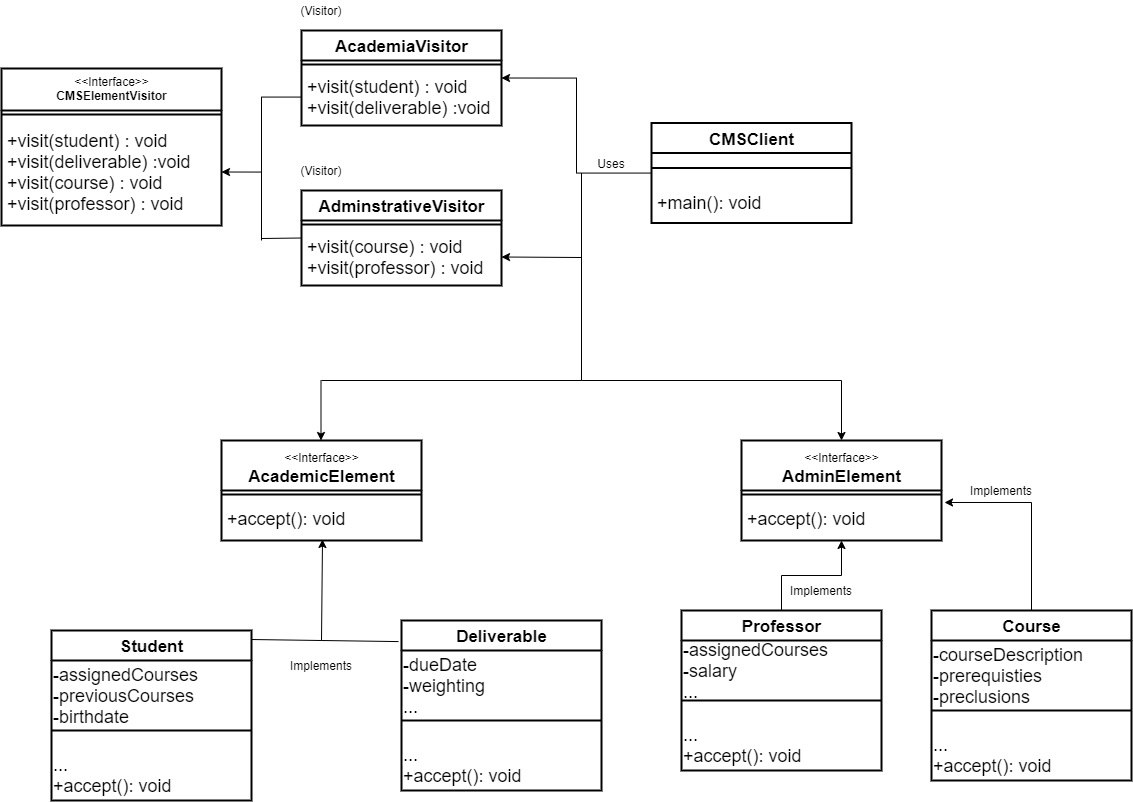

The diagram above was exported from draw.io. Its source (the exported page's mxGraphModel, read from the mxfile embedded in the PNG):
<mxGraphModel dx="1420" dy="1209" grid="1" gridSize="10" guides="1" tooltips="1" connect="1" arrows="1" fold="1" page="1" pageScale="1" pageWidth="100" pageHeight="100" background="none" math="0" shadow="0">
  <root>
    <mxCell id="0" />
    <mxCell id="1" parent="0" />
    <mxCell id="bWZKJVgbzyOHMLPQIaVQ-1" value="&lt;font style=&quot;font-size: 17px&quot;&gt;&lt;b&gt;AdminstrativeVisitor&lt;/b&gt;&lt;br&gt;&lt;/font&gt;" style="swimlane;fontStyle=0;align=center;verticalAlign=top;childLayout=stackLayout;horizontal=1;startSize=30;horizontalStack=0;resizeParent=1;resizeParentMax=0;resizeLast=0;collapsible=0;marginBottom=0;html=1;strokeWidth=2;" vertex="1" parent="1">
      <mxGeometry x="320" y="230" width="200" height="95" as="geometry" />
    </mxCell>
    <mxCell id="bWZKJVgbzyOHMLPQIaVQ-6" value="" style="line;strokeWidth=2;fillColor=none;align=left;verticalAlign=middle;spacingTop=-1;spacingLeft=3;spacingRight=3;rotatable=0;labelPosition=right;points=[];portConstraint=eastwest;" vertex="1" parent="bWZKJVgbzyOHMLPQIaVQ-1">
      <mxGeometry y="30" width="200" height="8" as="geometry" />
    </mxCell>
    <mxCell id="bWZKJVgbzyOHMLPQIaVQ-8" value="&lt;font style=&quot;font-size: 18px&quot;&gt;+visit(course) : void&lt;br&gt;+visit(professor) : void&lt;br&gt;&lt;/font&gt;" style="text;html=1;strokeColor=none;fillColor=none;align=left;verticalAlign=middle;spacingLeft=4;spacingRight=4;overflow=hidden;rotatable=0;points=[[0,0.5],[1,0.5]];portConstraint=eastwest;strokeWidth=2;" vertex="1" parent="bWZKJVgbzyOHMLPQIaVQ-1">
      <mxGeometry y="38" width="200" height="57" as="geometry" />
    </mxCell>
    <mxCell id="bWZKJVgbzyOHMLPQIaVQ-13" value="(Visitor)" style="text;html=1;strokeColor=none;fillColor=none;align=center;verticalAlign=middle;whiteSpace=wrap;rounded=0;" vertex="1" parent="1">
      <mxGeometry x="320" y="200" width="40" height="20" as="geometry" />
    </mxCell>
    <mxCell id="bWZKJVgbzyOHMLPQIaVQ-25" value="&lt;font style=&quot;font-size: 17px&quot;&gt;&lt;b&gt;AcademiaVisitor&lt;/b&gt;&lt;br&gt;&lt;/font&gt;" style="swimlane;fontStyle=0;align=center;verticalAlign=top;childLayout=stackLayout;horizontal=1;startSize=30;horizontalStack=0;resizeParent=1;resizeParentMax=0;resizeLast=0;collapsible=0;marginBottom=0;html=1;strokeWidth=2;" vertex="1" parent="1">
      <mxGeometry x="320" y="70" width="200" height="95" as="geometry" />
    </mxCell>
    <mxCell id="bWZKJVgbzyOHMLPQIaVQ-26" value="" style="line;strokeWidth=2;fillColor=none;align=left;verticalAlign=middle;spacingTop=-1;spacingLeft=3;spacingRight=3;rotatable=0;labelPosition=right;points=[];portConstraint=eastwest;" vertex="1" parent="bWZKJVgbzyOHMLPQIaVQ-25">
      <mxGeometry y="30" width="200" height="8" as="geometry" />
    </mxCell>
    <mxCell id="bWZKJVgbzyOHMLPQIaVQ-27" value="&lt;font style=&quot;font-size: 18px&quot;&gt;&lt;span style=&quot;font-family: &amp;#34;helvetica&amp;#34;&quot;&gt;+visit(student) : void&lt;br&gt;&lt;/span&gt;&lt;span style=&quot;font-family: &amp;#34;helvetica&amp;#34;&quot;&gt;+visit(deliverable) :void&lt;/span&gt;&lt;br&gt;&lt;/font&gt;" style="text;html=1;strokeColor=none;fillColor=none;align=left;verticalAlign=middle;spacingLeft=4;spacingRight=4;overflow=hidden;rotatable=0;points=[[0,0.5],[1,0.5]];portConstraint=eastwest;strokeWidth=2;" vertex="1" parent="bWZKJVgbzyOHMLPQIaVQ-25">
      <mxGeometry y="38" width="200" height="57" as="geometry" />
    </mxCell>
    <mxCell id="bWZKJVgbzyOHMLPQIaVQ-28" value="(Visitor)" style="text;html=1;strokeColor=none;fillColor=none;align=center;verticalAlign=middle;whiteSpace=wrap;rounded=0;" vertex="1" parent="1">
      <mxGeometry x="320" y="40" width="40" height="20" as="geometry" />
    </mxCell>
    <mxCell id="bWZKJVgbzyOHMLPQIaVQ-33" value="&amp;lt;&amp;lt;Interface&amp;gt;&amp;gt;&lt;br&gt;&lt;b&gt;CMSElementVisitor&lt;/b&gt;" style="swimlane;fontStyle=0;align=center;verticalAlign=top;childLayout=stackLayout;horizontal=1;startSize=42;horizontalStack=0;resizeParent=1;resizeParentMax=0;resizeLast=0;collapsible=0;marginBottom=0;html=1;strokeWidth=2;" vertex="1" parent="1">
      <mxGeometry x="20" y="108" width="220" height="157" as="geometry" />
    </mxCell>
    <mxCell id="bWZKJVgbzyOHMLPQIaVQ-38" value="" style="line;strokeWidth=2;fillColor=none;align=left;verticalAlign=middle;spacingTop=-1;spacingLeft=3;spacingRight=3;rotatable=0;labelPosition=right;points=[];portConstraint=eastwest;" vertex="1" parent="bWZKJVgbzyOHMLPQIaVQ-33">
      <mxGeometry y="42" width="220" height="8" as="geometry" />
    </mxCell>
    <mxCell id="bWZKJVgbzyOHMLPQIaVQ-40" value="&lt;span style=&quot;font-size: 18px ; font-family: &amp;#34;helvetica&amp;#34;&quot;&gt;+visit(student) : void&lt;br&gt;&lt;/span&gt;&lt;span style=&quot;font-size: 18px ; font-family: &amp;#34;helvetica&amp;#34;&quot;&gt;+visit(deliverable) :void&lt;br&gt;&lt;/span&gt;&lt;span style=&quot;font-size: 18px&quot;&gt;+visit(course) : void&lt;br&gt;&lt;/span&gt;&lt;span style=&quot;font-size: 18px&quot;&gt;+visit(professor) : void&lt;/span&gt;&lt;span style=&quot;font-size: 18px ; font-family: &amp;#34;helvetica&amp;#34;&quot;&gt;&lt;br&gt;&lt;/span&gt;" style="text;html=1;strokeColor=none;fillColor=none;align=left;verticalAlign=middle;spacingLeft=4;spacingRight=4;overflow=hidden;rotatable=0;points=[[0,0.5],[1,0.5]];portConstraint=eastwest;strokeWidth=2;" vertex="1" parent="bWZKJVgbzyOHMLPQIaVQ-33">
      <mxGeometry y="50" width="220" height="107" as="geometry" />
    </mxCell>
    <mxCell id="bWZKJVgbzyOHMLPQIaVQ-42" style="edgeStyle=orthogonalEdgeStyle;rounded=0;orthogonalLoop=1;jettySize=auto;html=1;entryX=1;entryY=0.5;entryDx=0;entryDy=0;" edge="1" parent="1" source="bWZKJVgbzyOHMLPQIaVQ-27" target="bWZKJVgbzyOHMLPQIaVQ-40">
      <mxGeometry relative="1" as="geometry">
        <Array as="points">
          <mxPoint x="280" y="137" />
          <mxPoint x="280" y="212" />
        </Array>
      </mxGeometry>
    </mxCell>
    <mxCell id="bWZKJVgbzyOHMLPQIaVQ-44" value="" style="endArrow=none;html=1;entryX=0;entryY=0.5;entryDx=0;entryDy=0;" edge="1" parent="1" target="bWZKJVgbzyOHMLPQIaVQ-1">
      <mxGeometry width="50" height="50" relative="1" as="geometry">
        <mxPoint x="280" y="278" as="sourcePoint" />
        <mxPoint x="270" y="310" as="targetPoint" />
      </mxGeometry>
    </mxCell>
    <mxCell id="bWZKJVgbzyOHMLPQIaVQ-45" value="" style="endArrow=none;html=1;" edge="1" parent="1">
      <mxGeometry width="50" height="50" relative="1" as="geometry">
        <mxPoint x="280" y="190" as="sourcePoint" />
        <mxPoint x="280" y="280" as="targetPoint" />
      </mxGeometry>
    </mxCell>
    <mxCell id="bWZKJVgbzyOHMLPQIaVQ-49" style="edgeStyle=orthogonalEdgeStyle;rounded=0;orthogonalLoop=1;jettySize=auto;html=1;entryX=1;entryY=0.5;entryDx=0;entryDy=0;" edge="1" parent="1" source="bWZKJVgbzyOHMLPQIaVQ-46" target="bWZKJVgbzyOHMLPQIaVQ-25">
      <mxGeometry relative="1" as="geometry" />
    </mxCell>
    <mxCell id="bWZKJVgbzyOHMLPQIaVQ-46" value="&lt;font style=&quot;font-size: 17px&quot;&gt;&lt;b&gt;CMSClient&lt;/b&gt;&lt;br&gt;&lt;/font&gt;" style="swimlane;fontStyle=0;align=center;verticalAlign=top;childLayout=stackLayout;horizontal=1;startSize=30;horizontalStack=0;resizeParent=1;resizeParentMax=0;resizeLast=0;collapsible=0;marginBottom=0;html=1;strokeWidth=2;" vertex="1" parent="1">
      <mxGeometry x="670" y="162.5" width="200" height="100" as="geometry" />
    </mxCell>
    <mxCell id="bWZKJVgbzyOHMLPQIaVQ-47" value="" style="line;strokeWidth=2;fillColor=none;align=left;verticalAlign=middle;spacingTop=-1;spacingLeft=3;spacingRight=3;rotatable=0;labelPosition=right;points=[];portConstraint=eastwest;" vertex="1" parent="bWZKJVgbzyOHMLPQIaVQ-46">
      <mxGeometry y="30" width="200" height="30" as="geometry" />
    </mxCell>
    <mxCell id="bWZKJVgbzyOHMLPQIaVQ-48" value="&lt;font style=&quot;font-size: 18px&quot;&gt;+main(): void&lt;br&gt;&lt;/font&gt;" style="text;html=1;strokeColor=none;fillColor=none;align=left;verticalAlign=middle;spacingLeft=4;spacingRight=4;overflow=hidden;rotatable=0;points=[[0,0.5],[1,0.5]];portConstraint=eastwest;strokeWidth=2;" vertex="1" parent="bWZKJVgbzyOHMLPQIaVQ-46">
      <mxGeometry y="60" width="200" height="40" as="geometry" />
    </mxCell>
    <mxCell id="bWZKJVgbzyOHMLPQIaVQ-52" value="" style="endArrow=none;html=1;" edge="1" parent="1">
      <mxGeometry width="50" height="50" relative="1" as="geometry">
        <mxPoint x="600" y="420" as="sourcePoint" />
        <mxPoint x="600" y="212.5" as="targetPoint" />
      </mxGeometry>
    </mxCell>
    <mxCell id="bWZKJVgbzyOHMLPQIaVQ-53" value="" style="endArrow=classic;html=1;entryX=1;entryY=0.5;entryDx=0;entryDy=0;" edge="1" parent="1" target="bWZKJVgbzyOHMLPQIaVQ-8">
      <mxGeometry width="50" height="50" relative="1" as="geometry">
        <mxPoint x="600" y="297" as="sourcePoint" />
        <mxPoint x="630" y="330" as="targetPoint" />
      </mxGeometry>
    </mxCell>
    <mxCell id="bWZKJVgbzyOHMLPQIaVQ-54" value="" style="endArrow=none;html=1;" edge="1" parent="1">
      <mxGeometry width="50" height="50" relative="1" as="geometry">
        <mxPoint x="340" y="420" as="sourcePoint" />
        <mxPoint x="600" y="420" as="targetPoint" />
      </mxGeometry>
    </mxCell>
    <mxCell id="bWZKJVgbzyOHMLPQIaVQ-55" value="" style="endArrow=classic;html=1;" edge="1" parent="1">
      <mxGeometry width="50" height="50" relative="1" as="geometry">
        <mxPoint x="339.5" y="420" as="sourcePoint" />
        <mxPoint x="339.5" y="480" as="targetPoint" />
      </mxGeometry>
    </mxCell>
    <mxCell id="bWZKJVgbzyOHMLPQIaVQ-56" value="&lt;font style=&quot;font-size: 17px&quot;&gt;&lt;span style=&quot;font-size: 12px&quot;&gt;&amp;lt;&amp;lt;Interface&amp;gt;&amp;gt;&lt;/span&gt;&lt;b&gt;&lt;br&gt;AcademicElement&lt;/b&gt;&lt;br&gt;&lt;/font&gt;" style="swimlane;fontStyle=0;align=center;verticalAlign=top;childLayout=stackLayout;horizontal=1;startSize=50;horizontalStack=0;resizeParent=1;resizeParentMax=0;resizeLast=0;collapsible=0;marginBottom=0;html=1;strokeWidth=2;" vertex="1" parent="1">
      <mxGeometry x="240" y="480" width="200" height="100" as="geometry" />
    </mxCell>
    <mxCell id="bWZKJVgbzyOHMLPQIaVQ-57" value="" style="line;strokeWidth=2;fillColor=none;align=left;verticalAlign=middle;spacingTop=-1;spacingLeft=3;spacingRight=3;rotatable=0;labelPosition=right;points=[];portConstraint=eastwest;" vertex="1" parent="bWZKJVgbzyOHMLPQIaVQ-56">
      <mxGeometry y="50" width="200" height="8" as="geometry" />
    </mxCell>
    <mxCell id="bWZKJVgbzyOHMLPQIaVQ-58" value="&lt;font style=&quot;font-size: 18px&quot;&gt;+accept(): void&lt;br&gt;&lt;/font&gt;" style="text;html=1;strokeColor=none;fillColor=none;align=left;verticalAlign=middle;spacingLeft=4;spacingRight=4;overflow=hidden;rotatable=0;points=[[0,0.5],[1,0.5]];portConstraint=eastwest;strokeWidth=2;" vertex="1" parent="bWZKJVgbzyOHMLPQIaVQ-56">
      <mxGeometry y="58" width="200" height="42" as="geometry" />
    </mxCell>
    <mxCell id="bWZKJVgbzyOHMLPQIaVQ-64" value="&lt;font style=&quot;font-size: 17px&quot;&gt;&lt;span style=&quot;font-size: 12px&quot;&gt;&amp;lt;&amp;lt;Interface&amp;gt;&amp;gt;&lt;/span&gt;&lt;b&gt;&lt;br&gt;AdminElement&lt;/b&gt;&lt;br&gt;&lt;/font&gt;" style="swimlane;fontStyle=0;align=center;verticalAlign=top;childLayout=stackLayout;horizontal=1;startSize=50;horizontalStack=0;resizeParent=1;resizeParentMax=0;resizeLast=0;collapsible=0;marginBottom=0;html=1;strokeWidth=2;" vertex="1" parent="1">
      <mxGeometry x="760" y="480" width="200" height="100" as="geometry" />
    </mxCell>
    <mxCell id="bWZKJVgbzyOHMLPQIaVQ-65" value="" style="line;strokeWidth=2;fillColor=none;align=left;verticalAlign=middle;spacingTop=-1;spacingLeft=3;spacingRight=3;rotatable=0;labelPosition=right;points=[];portConstraint=eastwest;" vertex="1" parent="bWZKJVgbzyOHMLPQIaVQ-64">
      <mxGeometry y="50" width="200" height="8" as="geometry" />
    </mxCell>
    <mxCell id="bWZKJVgbzyOHMLPQIaVQ-66" value="&lt;font style=&quot;font-size: 18px&quot;&gt;+accept(): void&lt;br&gt;&lt;/font&gt;" style="text;html=1;strokeColor=none;fillColor=none;align=left;verticalAlign=middle;spacingLeft=4;spacingRight=4;overflow=hidden;rotatable=0;points=[[0,0.5],[1,0.5]];portConstraint=eastwest;strokeWidth=2;" vertex="1" parent="bWZKJVgbzyOHMLPQIaVQ-64">
      <mxGeometry y="58" width="200" height="42" as="geometry" />
    </mxCell>
    <mxCell id="bWZKJVgbzyOHMLPQIaVQ-67" value="&lt;font style=&quot;font-size: 17px&quot;&gt;&lt;b&gt;Student&lt;/b&gt;&lt;br&gt;&lt;/font&gt;" style="swimlane;fontStyle=0;align=center;verticalAlign=top;childLayout=stackLayout;horizontal=1;startSize=30;horizontalStack=0;resizeParent=1;resizeParentMax=0;resizeLast=0;collapsible=0;marginBottom=0;html=1;strokeWidth=2;" vertex="1" parent="1">
      <mxGeometry x="70" y="670" width="200" height="170" as="geometry" />
    </mxCell>
    <mxCell id="bWZKJVgbzyOHMLPQIaVQ-73" value="&lt;font style=&quot;font-size: 18px&quot;&gt;&lt;br&gt;-assignedCourses&lt;br&gt;-previousCourses&lt;br&gt;-birthdate&lt;/font&gt;" style="text;html=1;strokeColor=none;fillColor=none;align=left;verticalAlign=middle;whiteSpace=wrap;rounded=0;" vertex="1" parent="bWZKJVgbzyOHMLPQIaVQ-67">
      <mxGeometry y="30" width="200" height="50" as="geometry" />
    </mxCell>
    <mxCell id="bWZKJVgbzyOHMLPQIaVQ-68" value="" style="line;strokeWidth=2;fillColor=none;align=left;verticalAlign=middle;spacingTop=-1;spacingLeft=3;spacingRight=3;rotatable=0;labelPosition=right;points=[];portConstraint=eastwest;" vertex="1" parent="bWZKJVgbzyOHMLPQIaVQ-67">
      <mxGeometry y="80" width="200" height="40" as="geometry" />
    </mxCell>
    <mxCell id="bWZKJVgbzyOHMLPQIaVQ-75" value="&lt;span style=&quot;font-size: 18px&quot;&gt;...&lt;br&gt;+accept(): void&amp;nbsp;&lt;br&gt;&lt;/span&gt;" style="text;html=1;strokeColor=none;fillColor=none;align=left;verticalAlign=middle;whiteSpace=wrap;rounded=0;" vertex="1" parent="bWZKJVgbzyOHMLPQIaVQ-67">
      <mxGeometry y="120" width="200" height="50" as="geometry" />
    </mxCell>
    <mxCell id="bWZKJVgbzyOHMLPQIaVQ-76" value="&lt;font style=&quot;font-size: 17px&quot;&gt;&lt;b&gt;Deliverable&lt;/b&gt;&lt;br&gt;&lt;/font&gt;" style="swimlane;fontStyle=0;align=center;verticalAlign=top;childLayout=stackLayout;horizontal=1;startSize=30;horizontalStack=0;resizeParent=1;resizeParentMax=0;resizeLast=0;collapsible=0;marginBottom=0;html=1;strokeWidth=2;" vertex="1" parent="1">
      <mxGeometry x="420" y="660" width="200" height="170" as="geometry" />
    </mxCell>
    <mxCell id="bWZKJVgbzyOHMLPQIaVQ-77" value="&lt;font style=&quot;font-size: 18px&quot;&gt;&lt;br&gt;-dueDate&lt;br&gt;-weighting&lt;br&gt;...&lt;br&gt;&lt;/font&gt;" style="text;html=1;strokeColor=none;fillColor=none;align=left;verticalAlign=middle;whiteSpace=wrap;rounded=0;" vertex="1" parent="bWZKJVgbzyOHMLPQIaVQ-76">
      <mxGeometry y="30" width="200" height="50" as="geometry" />
    </mxCell>
    <mxCell id="bWZKJVgbzyOHMLPQIaVQ-78" value="" style="line;strokeWidth=2;fillColor=none;align=left;verticalAlign=middle;spacingTop=-1;spacingLeft=3;spacingRight=3;rotatable=0;labelPosition=right;points=[];portConstraint=eastwest;" vertex="1" parent="bWZKJVgbzyOHMLPQIaVQ-76">
      <mxGeometry y="80" width="200" height="40" as="geometry" />
    </mxCell>
    <mxCell id="bWZKJVgbzyOHMLPQIaVQ-79" value="&lt;span style=&quot;font-size: 18px&quot;&gt;...&lt;br&gt;+accept(): void&amp;nbsp;&lt;br&gt;&lt;/span&gt;" style="text;html=1;strokeColor=none;fillColor=none;align=left;verticalAlign=middle;whiteSpace=wrap;rounded=0;" vertex="1" parent="bWZKJVgbzyOHMLPQIaVQ-76">
      <mxGeometry y="120" width="200" height="50" as="geometry" />
    </mxCell>
    <mxCell id="bWZKJVgbzyOHMLPQIaVQ-82" value="" style="endArrow=none;html=1;" edge="1" parent="1">
      <mxGeometry width="50" height="50" relative="1" as="geometry">
        <mxPoint x="600" y="420" as="sourcePoint" />
        <mxPoint x="860" y="420" as="targetPoint" />
      </mxGeometry>
    </mxCell>
    <mxCell id="bWZKJVgbzyOHMLPQIaVQ-83" value="" style="endArrow=classic;html=1;entryX=0.5;entryY=0;entryDx=0;entryDy=0;" edge="1" parent="1" target="bWZKJVgbzyOHMLPQIaVQ-64">
      <mxGeometry width="50" height="50" relative="1" as="geometry">
        <mxPoint x="860" y="420" as="sourcePoint" />
        <mxPoint x="690" y="460" as="targetPoint" />
      </mxGeometry>
    </mxCell>
    <mxCell id="bWZKJVgbzyOHMLPQIaVQ-84" value="Uses" style="text;html=1;strokeColor=none;fillColor=none;align=center;verticalAlign=middle;whiteSpace=wrap;rounded=0;" vertex="1" parent="1">
      <mxGeometry x="610" y="193" width="40" height="20" as="geometry" />
    </mxCell>
    <mxCell id="bWZKJVgbzyOHMLPQIaVQ-90" value="" style="endArrow=classic;html=1;entryX=0.505;entryY=0.976;entryDx=0;entryDy=0;entryPerimeter=0;" edge="1" parent="1" target="bWZKJVgbzyOHMLPQIaVQ-58">
      <mxGeometry width="50" height="50" relative="1" as="geometry">
        <mxPoint x="340" y="680" as="sourcePoint" />
        <mxPoint x="360" y="620" as="targetPoint" />
      </mxGeometry>
    </mxCell>
    <mxCell id="bWZKJVgbzyOHMLPQIaVQ-92" value="" style="endArrow=none;html=1;exitX=1;exitY=0.053;exitDx=0;exitDy=0;exitPerimeter=0;" edge="1" parent="1" source="bWZKJVgbzyOHMLPQIaVQ-67">
      <mxGeometry width="50" height="50" relative="1" as="geometry">
        <mxPoint x="290" y="730" as="sourcePoint" />
        <mxPoint x="340" y="680" as="targetPoint" />
      </mxGeometry>
    </mxCell>
    <mxCell id="bWZKJVgbzyOHMLPQIaVQ-93" value="" style="endArrow=none;html=1;entryX=-0.015;entryY=0.124;entryDx=0;entryDy=0;entryPerimeter=0;" edge="1" parent="1" target="bWZKJVgbzyOHMLPQIaVQ-76">
      <mxGeometry width="50" height="50" relative="1" as="geometry">
        <mxPoint x="340" y="680" as="sourcePoint" />
        <mxPoint x="390" y="710" as="targetPoint" />
      </mxGeometry>
    </mxCell>
    <mxCell id="bWZKJVgbzyOHMLPQIaVQ-104" style="edgeStyle=orthogonalEdgeStyle;rounded=0;orthogonalLoop=1;jettySize=auto;html=1;entryX=0.5;entryY=1;entryDx=0;entryDy=0;" edge="1" parent="1" source="bWZKJVgbzyOHMLPQIaVQ-94" target="bWZKJVgbzyOHMLPQIaVQ-64">
      <mxGeometry relative="1" as="geometry" />
    </mxCell>
    <mxCell id="bWZKJVgbzyOHMLPQIaVQ-94" value="&lt;font style=&quot;font-size: 17px&quot;&gt;&lt;b&gt;Professor&lt;/b&gt;&lt;br&gt;&lt;/font&gt;" style="swimlane;fontStyle=0;align=center;verticalAlign=top;childLayout=stackLayout;horizontal=1;startSize=30;horizontalStack=0;resizeParent=1;resizeParentMax=0;resizeLast=0;collapsible=0;marginBottom=0;html=1;strokeWidth=2;" vertex="1" parent="1">
      <mxGeometry x="700" y="650" width="200" height="160" as="geometry" />
    </mxCell>
    <mxCell id="bWZKJVgbzyOHMLPQIaVQ-95" value="&lt;font style=&quot;font-size: 18px&quot;&gt;&lt;br&gt;-assignedCourses&lt;br&gt;-salary&lt;br&gt;...&lt;br&gt;&lt;/font&gt;" style="text;html=1;strokeColor=none;fillColor=none;align=left;verticalAlign=middle;whiteSpace=wrap;rounded=0;" vertex="1" parent="bWZKJVgbzyOHMLPQIaVQ-94">
      <mxGeometry y="30" width="200" height="40" as="geometry" />
    </mxCell>
    <mxCell id="bWZKJVgbzyOHMLPQIaVQ-96" value="" style="line;strokeWidth=2;fillColor=none;align=left;verticalAlign=middle;spacingTop=-1;spacingLeft=3;spacingRight=3;rotatable=0;labelPosition=right;points=[];portConstraint=eastwest;" vertex="1" parent="bWZKJVgbzyOHMLPQIaVQ-94">
      <mxGeometry y="70" width="200" height="40" as="geometry" />
    </mxCell>
    <mxCell id="bWZKJVgbzyOHMLPQIaVQ-97" value="&lt;span style=&quot;font-size: 18px&quot;&gt;...&lt;br&gt;+accept(): void&amp;nbsp;&lt;br&gt;&lt;/span&gt;" style="text;html=1;strokeColor=none;fillColor=none;align=left;verticalAlign=middle;whiteSpace=wrap;rounded=0;" vertex="1" parent="bWZKJVgbzyOHMLPQIaVQ-94">
      <mxGeometry y="110" width="200" height="50" as="geometry" />
    </mxCell>
    <mxCell id="bWZKJVgbzyOHMLPQIaVQ-105" style="edgeStyle=orthogonalEdgeStyle;rounded=0;orthogonalLoop=1;jettySize=auto;html=1;entryX=1.015;entryY=0.095;entryDx=0;entryDy=0;entryPerimeter=0;" edge="1" parent="1" source="bWZKJVgbzyOHMLPQIaVQ-98" target="bWZKJVgbzyOHMLPQIaVQ-66">
      <mxGeometry relative="1" as="geometry" />
    </mxCell>
    <mxCell id="bWZKJVgbzyOHMLPQIaVQ-98" value="&lt;font style=&quot;font-size: 17px&quot;&gt;&lt;b&gt;Course&lt;/b&gt;&lt;br&gt;&lt;/font&gt;" style="swimlane;fontStyle=0;align=center;verticalAlign=top;childLayout=stackLayout;horizontal=1;startSize=30;horizontalStack=0;resizeParent=1;resizeParentMax=0;resizeLast=0;collapsible=0;marginBottom=0;html=1;strokeWidth=2;" vertex="1" parent="1">
      <mxGeometry x="950" y="650" width="200" height="170" as="geometry" />
    </mxCell>
    <mxCell id="bWZKJVgbzyOHMLPQIaVQ-99" value="&lt;font style=&quot;font-size: 18px&quot;&gt;&lt;br&gt;-courseDescription&lt;br&gt;-prerequisties&amp;nbsp;&lt;br&gt;-preclusions&lt;br&gt;&lt;/font&gt;" style="text;html=1;strokeColor=none;fillColor=none;align=left;verticalAlign=middle;whiteSpace=wrap;rounded=0;" vertex="1" parent="bWZKJVgbzyOHMLPQIaVQ-98">
      <mxGeometry y="30" width="200" height="50" as="geometry" />
    </mxCell>
    <mxCell id="bWZKJVgbzyOHMLPQIaVQ-100" value="" style="line;strokeWidth=2;fillColor=none;align=left;verticalAlign=middle;spacingTop=-1;spacingLeft=3;spacingRight=3;rotatable=0;labelPosition=right;points=[];portConstraint=eastwest;" vertex="1" parent="bWZKJVgbzyOHMLPQIaVQ-98">
      <mxGeometry y="80" width="200" height="40" as="geometry" />
    </mxCell>
    <mxCell id="bWZKJVgbzyOHMLPQIaVQ-101" value="&lt;span style=&quot;font-size: 18px&quot;&gt;...&lt;br&gt;+accept(): void&amp;nbsp;&lt;br&gt;&lt;/span&gt;" style="text;html=1;strokeColor=none;fillColor=none;align=left;verticalAlign=middle;whiteSpace=wrap;rounded=0;" vertex="1" parent="bWZKJVgbzyOHMLPQIaVQ-98">
      <mxGeometry y="120" width="200" height="50" as="geometry" />
    </mxCell>
    <mxCell id="bWZKJVgbzyOHMLPQIaVQ-102" value="Implements" style="text;html=1;strokeColor=none;fillColor=none;align=center;verticalAlign=middle;whiteSpace=wrap;rounded=0;" vertex="1" parent="1">
      <mxGeometry x="320" y="695" width="40" height="20" as="geometry" />
    </mxCell>
    <mxCell id="bWZKJVgbzyOHMLPQIaVQ-106" value="Implements" style="text;html=1;strokeColor=none;fillColor=none;align=center;verticalAlign=middle;whiteSpace=wrap;rounded=0;" vertex="1" parent="1">
      <mxGeometry x="820" y="620" width="40" height="20" as="geometry" />
    </mxCell>
    <mxCell id="bWZKJVgbzyOHMLPQIaVQ-107" value="Implements" style="text;html=1;strokeColor=none;fillColor=none;align=center;verticalAlign=middle;whiteSpace=wrap;rounded=0;" vertex="1" parent="1">
      <mxGeometry x="1000" y="520" width="40" height="20" as="geometry" />
    </mxCell>
  </root>
</mxGraphModel>